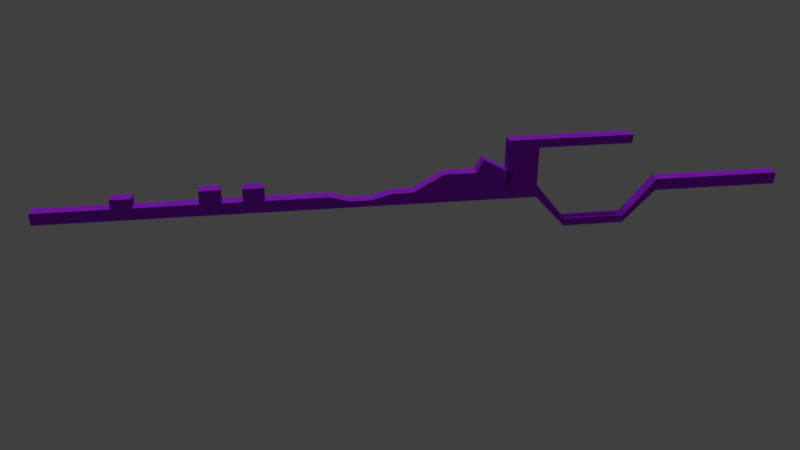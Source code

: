 # Source: P_LYA1.blend  (saved by Blender 2.79.0; exported with 4.5.12 LTS)
import bpy
from mathutils import Matrix  # noqa: F401  (used for matrix-valued properties, if any)

bpy.ops.wm.read_factory_settings(use_empty=True)
scene = bpy.context.scene
scene.name = 'Scene'

# ---- collections
col_collection_1 = bpy.data.collections.new('Collection 1'); scene.collection.children.link(col_collection_1)

# ---- materials (node trees are filled in below, after node groups)
mat_material = bpy.data.materials.new('Material')
mat_material.alpha_threshold = 0.0
mat_material.roughness = 0.5
mat_material.line_color = (0.0, 0.0, 0.0, 1.0)

# ---- material node trees
mat_material.use_nodes = True; mat_material.node_tree.nodes.clear()
_N = mat_material.node_tree.nodes; _L = mat_material.node_tree.links
n0 = _N.new('ShaderNodeOutputMaterial'); n0.name = 'Material Output'; n0.location = (300, 300)
n1 = _N.new('ShaderNodeBsdfDiffuse'); n1.name = 'Diffuse BSDF'; n1.location = (10, 300)
n1.inputs[0].default_value = (0.3753, 0.02309, 0.8, 1.0)
_L.new(n1.outputs[0], n0.inputs[0])
n0.is_active_output = True

# ---- world
world_world = bpy.data.worlds.new('World'); scene.world = world_world
world_world.color = (0.05088, 0.05088, 0.05088)
world_world.use_sun_shadow = False
world_world.sun_shadow_jitter_overblur = 0.0
world_world.cycles.sampling_method = 'MANUAL'

# ---- cameras
cam_camera = bpy.data.cameras.new('Camera')
cam_camera.clip_end = 100.0
cam_camera.lens = 35.0
cam_camera.sensor_width = 32.0
cam_camera.sensor_height = 18.0
cam_camera.ortho_scale = 7.314
cam_camera.dof.focus_distance = 0.0

# ---- lights
light_hemi = bpy.data.lights.new('Hemi', 'SUN')
light_hemi.transmission_factor = 0.0
light_hemi.angle = 0.1993
light_hemi.energy = 1.0
light_hemi.shadow_buffer_clip_start = 0.5
light_hemi.shadow_soft_size = 0.1
light_hemi.shadow_cascade_max_distance = 1000.0

# ---- meshes
me_cube = bpy.data.meshes.new('Cube')
me_cube.from_pydata([(1.0, -57.89, 5.796), (1.0, -59.89, 5.796), (-1.0, -59.89, 5.796), (-1.0, -57.89, 5.796), (1.0, -57.89, 7.796), (1.0, -59.89, 7.796), (-1.0, -59.89, 7.796), (-1.0, -57.89, 7.796), (1.0, 39.9, 5.796), (-1.0, 39.9, 5.796), (1.0, 39.9, 7.796), (-1.0, 39.9, 7.796), (-1.0, -54.54, 5.796), (-1.0, -51.18, 5.796), (-1.0, -47.82, 5.796), (-1.0, -44.46, 5.796), (-1.0, -41.1, 5.796), (-1.0, -37.75, 5.796), (-1.0, -34.39, 5.796), (-1.0, -31.03, 5.796), (-1.0, -27.67, 5.796), (-1.0, -24.31, 5.796), (-1.0, -20.96, 5.796), (-1.0, -17.6, 5.796), (-1.0, -14.24, 5.796), (-1.0, -10.88, 5.796), (-1.0, -7.525, 5.796), (-1.0, -4.167, 5.796), (-1.0, -0.8086, 5.796), (1.0, -0.8086, 5.796), (1.0, -4.167, 5.796), (1.0, -7.525, 5.796), (1.0, -10.88, 5.796), (1.0, -14.24, 5.796), (1.0, -17.6, 5.796), (1.0, -20.96, 5.796), (1.0, -24.31, 5.796), (1.0, -27.67, 5.796), (1.0, -31.03, 5.796), (1.0, -34.39, 5.796), (1.0, -37.75, 5.796), (1.0, -41.1, 5.796), (1.0, -44.46, 5.796), (1.0, -47.82, 5.796), (1.0, -51.18, 5.796), (1.0, -54.54, 5.796), (1.0, -0.8086, 7.796), (1.0, -4.167, 7.796), (1.0, -7.525, 6.87), (1.0, -10.88, 6.87), (1.0, -14.24, 7.796), (1.0, -17.6, 7.796), (1.0, -20.96, 7.796), (1.0, -24.31, 7.796), (1.0, -27.67, 7.796), (1.0, -31.03, 7.796), (1.0, -34.39, 7.796), (1.0, -37.75, 7.796), (1.0, -41.1, 7.796), (1.0, -44.46, 7.796), (1.0, -47.82, 7.796), (1.0, -51.18, 7.796), (1.0, -54.54, 7.796), (-1.0, -0.8086, 7.796), (-1.0, -4.167, 7.796), (-1.0, -7.525, 6.87), (-1.0, -10.88, 6.87), (-1.0, -14.24, 7.796), (-1.0, -17.6, 7.796), (-1.0, -20.96, 7.796), (-1.0, -24.31, 7.796), (-1.0, -27.67, 7.796), (-1.0, -31.03, 7.796), (-1.0, -34.39, 7.796), (-1.0, -37.75, 7.796), (-1.0, -41.1, 7.796), (-1.0, -44.46, 7.796), (-1.0, -47.82, 7.796), (-1.0, -51.18, 7.796), (-1.0, -54.54, 7.796), (1.0, -44.46, 9.369), (1.0, -47.82, 9.369), (-1.0, -44.46, 9.369), (-1.0, -47.82, 9.369), (1.0, -31.03, 10.04), (1.0, -34.39, 10.04), (-1.0, -31.03, 10.04), (-1.0, -34.39, 10.04), (1.0, -24.31, 9.982), (1.0, -27.67, 9.982), (-1.0, -24.31, 9.982), (-1.0, -27.67, 9.982), (-1.0, 4.267, 5.796), (-1.0, 9.342, 5.796), (-1.0, 14.42, 5.796), (-1.0, 19.49, 5.796), (-1.0, 24.57, 0.2337), (-1.0, 29.64, 0.2337), (-1.0, 34.72, 0.2337), (1.0, 34.72, 0.2337), (1.0, 29.64, 0.2337), (1.0, 24.57, 0.2337), (1.0, 19.49, 5.796), (1.0, 14.42, 5.796), (1.0, 9.342, 5.796), (1.0, 4.267, 5.796), (1.0, 34.72, 1.502), (1.0, 29.64, 1.502), (1.0, 24.57, 1.502), (1.0, 19.49, 7.796), (1.0, 14.42, 7.796), (1.0, 9.342, 10.64), (1.0, 4.267, 10.64), (-1.0, 34.72, 1.502), (-1.0, 29.64, 1.502), (-1.0, 24.57, 1.502), (-1.0, 19.49, 7.796), (-1.0, 14.42, 7.796), (-1.0, 9.342, 10.64), (-1.0, 4.267, 10.64), (1.0, 15.62, 9.939), (1.0, 10.54, 12.78), (-1.0, 15.62, 9.939), (-1.0, 10.54, 12.78), (1.0, 19.49, 15.86), (1.0, 14.42, 15.86), (-1.0, 19.49, 15.86), (-1.0, 14.42, 15.86), (1.0, 14.42, 10.89), (1.0, 14.42, 14.42), (-1.0, 14.42, 14.42), (-1.0, 14.42, 10.89), (1.0, 19.49, 10.89), (1.0, 19.49, 14.42), (-1.0, 19.49, 10.89), (-1.0, 19.49, 14.42), (1.0, 34.89, 15.86), (-1.0, 34.89, 15.86), (1.0, 34.89, 14.42), (-1.0, 34.89, 14.42), (1.0, 60.83, 5.796), (-1.0, 60.83, 5.796), (1.0, 60.83, 7.796), (-1.0, 60.83, 7.796)], [], [(0, 1, 2, 3), (4, 7, 6, 5), (0, 4, 5, 1), (1, 5, 6, 2), (2, 6, 7, 3), (99, 98, 9, 8), (9, 11, 143, 141), (106, 99, 8, 10), (113, 106, 10, 11), (98, 113, 11, 9), (3, 7, 79, 12), (12, 79, 78, 13), (13, 78, 77, 14), (14, 77, 76, 15), (15, 76, 75, 16), (16, 75, 74, 17), (17, 74, 73, 18), (18, 73, 72, 19), (19, 72, 71, 20), (20, 71, 70, 21), (21, 70, 69, 22), (22, 69, 68, 23), (23, 68, 67, 24), (24, 67, 66, 25), (25, 66, 65, 26), (26, 65, 64, 27), (27, 64, 63, 28), (7, 4, 62, 79), (79, 62, 61, 78), (78, 61, 60, 77), (76, 77, 83, 82), (76, 59, 58, 75), (75, 58, 57, 74), (74, 57, 56, 73), (73, 56, 85, 87), (72, 55, 54, 71), (71, 54, 89, 91), (70, 53, 52, 69), (69, 52, 51, 68), (68, 51, 50, 67), (67, 50, 49, 66), (66, 49, 48, 65), (65, 48, 47, 64), (64, 47, 46, 63), (4, 0, 45, 62), (62, 45, 44, 61), (61, 44, 43, 60), (60, 43, 42, 59), (59, 42, 41, 58), (58, 41, 40, 57), (57, 40, 39, 56), (56, 39, 38, 55), (55, 38, 37, 54), (54, 37, 36, 53), (53, 36, 35, 52), (52, 35, 34, 51), (51, 34, 33, 50), (50, 33, 32, 49), (49, 32, 31, 48), (48, 31, 30, 47), (47, 30, 29, 46), (0, 3, 12, 45), (45, 12, 13, 44), (44, 13, 14, 43), (43, 14, 15, 42), (42, 15, 16, 41), (41, 16, 17, 40), (40, 17, 18, 39), (39, 18, 19, 38), (38, 19, 20, 37), (37, 20, 21, 36), (36, 21, 22, 35), (35, 22, 23, 34), (34, 23, 24, 33), (33, 24, 25, 32), (32, 25, 26, 31), (31, 26, 27, 30), (30, 27, 28, 29), (83, 81, 80, 82), (77, 60, 81, 83), (60, 59, 80, 81), (59, 76, 82, 80), (87, 85, 84, 86), (72, 73, 87, 86), (55, 72, 86, 84), (56, 55, 84, 85), (91, 89, 88, 90), (53, 70, 90, 88), (70, 71, 91, 90), (54, 53, 88, 89), (28, 63, 119, 92), (92, 119, 118, 93), (93, 118, 117, 94), (94, 117, 116, 95), (95, 116, 115, 96), (96, 115, 114, 97), (97, 114, 113, 98), (63, 46, 112, 119), (119, 112, 111, 118), (111, 110, 120, 121), (130, 129, 125, 127), (116, 109, 108, 115), (115, 108, 107, 114), (114, 107, 106, 113), (46, 29, 105, 112), (112, 105, 104, 111), (111, 104, 103, 110), (110, 103, 102, 109), (109, 102, 101, 108), (108, 101, 100, 107), (107, 100, 99, 106), (29, 28, 92, 105), (105, 92, 93, 104), (104, 93, 94, 103), (103, 94, 95, 102), (102, 95, 96, 101), (101, 96, 97, 100), (100, 97, 98, 99), (123, 121, 120, 122), (117, 118, 123, 122), (110, 117, 122, 120), (118, 111, 121, 123), (127, 125, 124, 126), (129, 133, 124, 125), (133, 135, 139, 138), (135, 130, 127, 126), (116, 117, 131, 134), (134, 131, 130, 135), (109, 116, 134, 132), (132, 134, 135, 133), (110, 109, 132, 128), (128, 132, 133, 129), (117, 110, 128, 131), (131, 128, 129, 130), (138, 139, 137, 136), (124, 133, 138, 136), (135, 126, 137, 139), (126, 124, 136, 137), (142, 140, 141, 143), (8, 9, 141, 140), (11, 10, 142, 143), (10, 8, 140, 142)])
me_cube.materials.append(mat_material)
me_cube.use_remesh_preserve_volume = False
me_cube.use_remesh_preserve_attributes = False
me_cube.use_mirror_vertex_groups = False
me_cube.update()

# ---- objects
ob_hemi = bpy.data.objects.new('Hemi', light_hemi)
ob_cube = bpy.data.objects.new('Cube', me_cube)
ob_camera = bpy.data.objects.new('Camera', cam_camera)

# ---- transforms, parenting, visibility, modifiers, constraints
ob_hemi.location = (1.327, -0.2866, 3.012)
ob_hemi.lineart.crease_threshold = 0.0
ob_cube.location = (0.0, 0.8578, 0.0)
ob_cube.rotation_euler = (0.0, -0.0, -0.6215)
ob_cube.scale = (0.08165, 0.08165, 0.08165)
ob_cube.lock_rotations_4d = False
ob_cube.empty_display_type = 'ARROWS'
ob_cube.lineart.crease_threshold = 0.0
ob_camera.location = (7.481, -6.508, 5.344)
ob_camera.rotation_euler = (1.109, 0.0, 0.8149)
ob_camera.lock_rotations_4d = False
ob_camera.empty_display_type = 'ARROWS'
ob_camera.color = (0.0, 0.0, 0.0, 0.0)
ob_camera.display_type = 'WIRE'
ob_camera.lineart.crease_threshold = 0.0

# ---- collection membership
col_collection_1.objects.link(ob_hemi)
col_collection_1.objects.link(ob_cube)
col_collection_1.objects.link(ob_camera)

# ---- scene / render settings (as saved in the file)
scene.camera = ob_camera
scene.frame_start = 1; scene.frame_end = 250; scene.frame_set(1)
scene.render.engine = 'CYCLES'
scene.render.resolution_percentage = 50
scene.render.dither_intensity = 0.0
scene.cycles.use_denoising = False
scene.cycles.samples = 128
scene.cycles.sampling_pattern = 'TABULATED_SOBOL'
scene.cycles.use_adaptive_sampling = False
scene.cycles.use_light_tree = False
scene.cycles.blur_glossy = 0.0
scene.cycles.sample_clamp_indirect = 0.0
scene.view_settings.view_transform = 'Standard'
bpy.context.view_layer.update()
